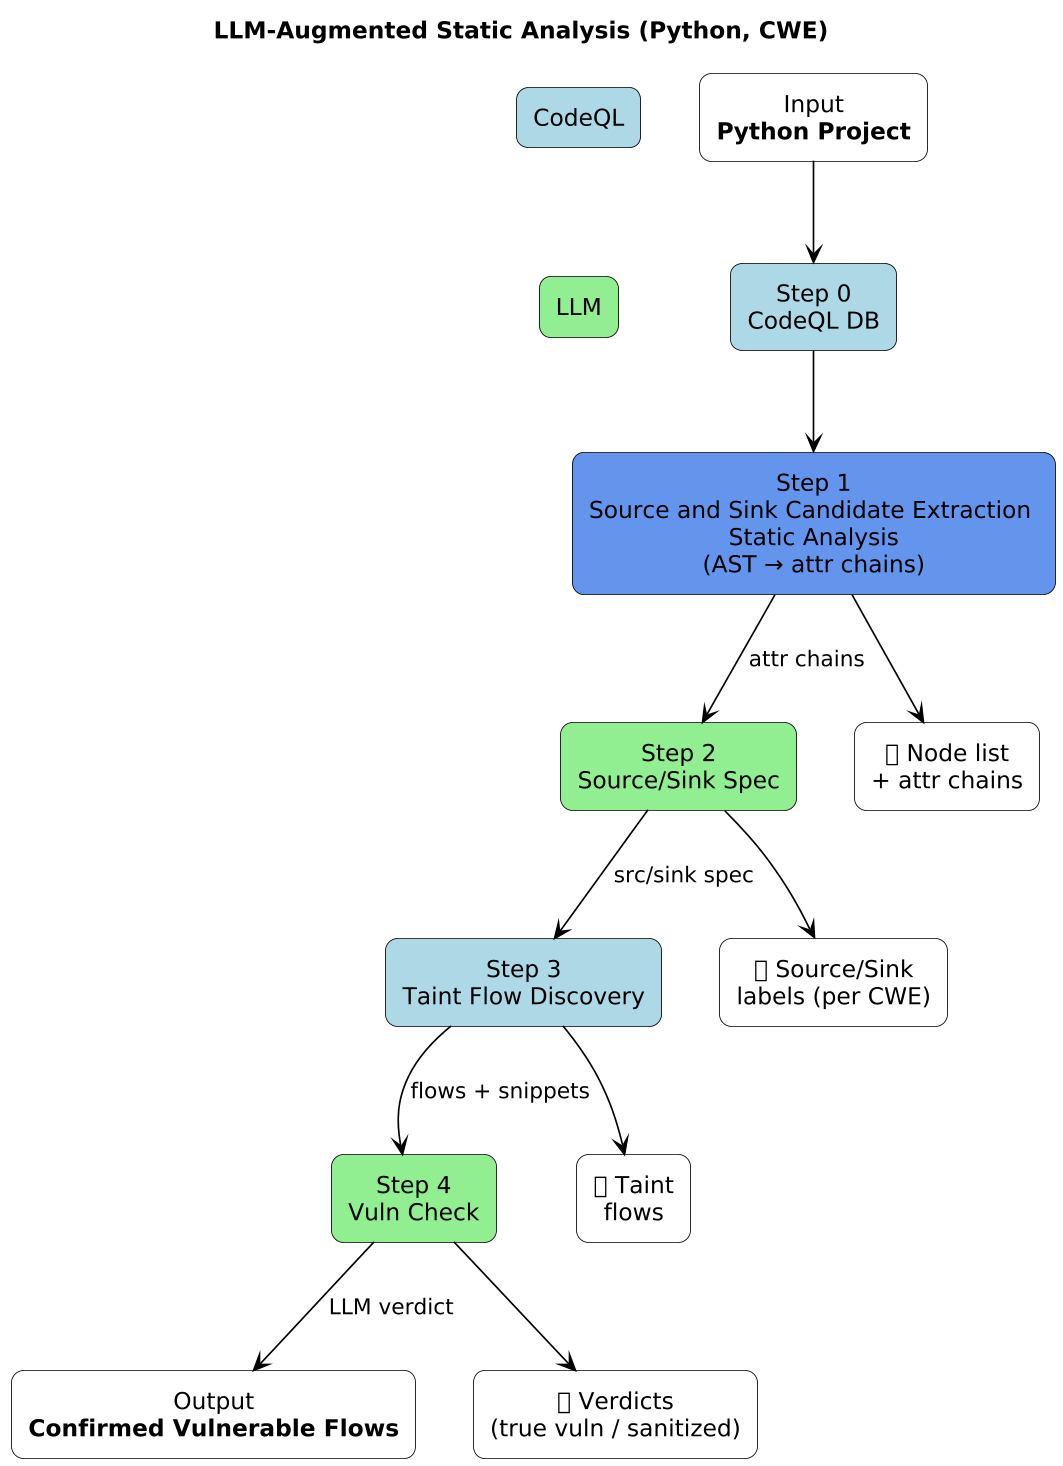

The diagram above was rendered by PlantUML. Its source (embedded in the PNG):
@startuml
title LLM-Augmented Static Analysis (Python, CWE)

skinparam dpi 160
skinparam shadowing false
skinparam defaultTextAlignment center
skinparam ArrowColor Black

' Base look
skinparam rectangle {
  RoundCorner 14
  BackgroundColor White
  BorderColor Black
}
skinparam note {
  BackgroundColor #fff8c5
  BorderColor #e1c542
}

' Stereotype-based styles (portable)
skinparam rectangle<<codeql>> {
  BackgroundColor #e9f3ff
}
skinparam rectangle<<llm>> {
  BackgroundColor #e9f9ee
}
skinparam rectangle<<deemp>> {
  BackgroundColor #f7f7f7
  LineStyle Dashed
}

' Legend
rectangle "CodeQL" as LEG1 #lightblue
rectangle "LLM" as LEG2 #lightgreen
LEG1 -[hidden]-> LEG2

' Nodes
rectangle "Input\n<b>Python Project</b>" as INP
rectangle "Step 0\nCodeQL DB" as S0 #lightblue
rectangle "Step 1\nSource and Sink Candidate Extraction \nStatic Analysis\n(AST → attr chains)" as S1 #cornflowerblue
rectangle "Step 2\nSource/Sink Spec" as S2 #lightgreen
rectangle "Step 3\nTaint Flow Discovery" as S3 #lightblue
rectangle "Step 4\nVuln Check" as S4 #lightgreen
rectangle "Output\n<b>Confirmed Vulnerable Flows</b>" as OUT

' Compact artifacts
rectangle "📜 Node list\n+ attr chains" as A1
rectangle "📜 Source/Sink\nlabels (per CWE)" as A2
rectangle "📜 Taint\nflows" as A3
rectangle "📜 Verdicts\n(true vuln / sanitized)" as A4

' Flow
INP --> S0
S0 --> S1
S1 --> S2 : attr chains
S2 --> S3 : src/sink spec
S3 --> S4 : flows + snippets
S4 --> OUT : LLM verdict

' Artifact anchors
S1 -down-> A1
S2 -down-> A2
S3 -down-> A3
S4 -down-> A4
@enduml